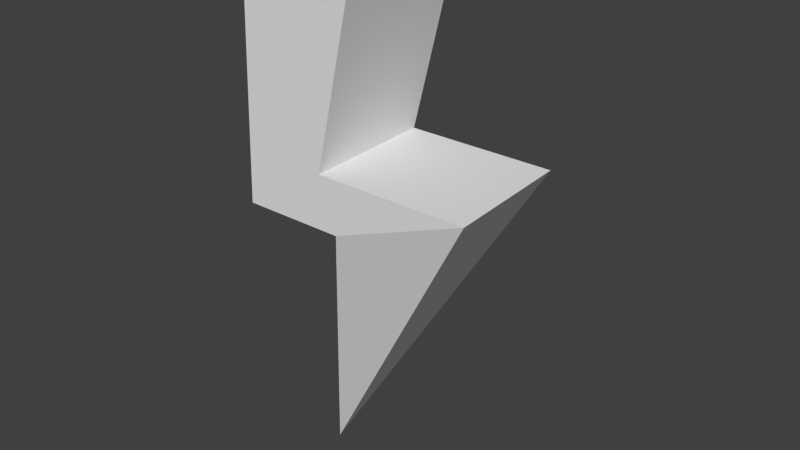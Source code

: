 # Source: energy.blend  (saved by Blender 2.76.0; exported with 4.5.12 LTS)
import bpy
from mathutils import Matrix  # noqa: F401  (used for matrix-valued properties, if any)

bpy.ops.wm.read_factory_settings(use_empty=True)
scene = bpy.context.scene
scene.name = 'Scene'

# ---- collections
col_collection_1 = bpy.data.collections.new('Collection 1'); scene.collection.children.link(col_collection_1)

# ---- world
world_world = bpy.data.worlds.new('World'); scene.world = world_world
world_world.color = (0.05088, 0.05088, 0.05088)
world_world.use_sun_shadow = False
world_world.sun_shadow_jitter_overblur = 0.0
world_world.cycles.sampling_method = 'MANUAL'
world_world.cycles.sample_map_resolution = 256

# ---- meshes
me_cone_cone_003 = bpy.data.meshes.new('Cone_Cone.003')
me_cone_cone_003.from_pydata([(0.09039, 0.1368, -0.008708), (-0.02829, 0.01621, -0.5242), (0.09039, -0.1044, -0.008708), (0.3364, -0.1044, 0.08704), (0.3227, 0.1368, 0.08704), (-0.08027, -0.1044, 0.4703), (-0.08027, 0.1368, 0.4703), (-0.09648, 0.1368, -0.008708), (-0.09648, -0.1044, -0.008708), (0.1294, 0.1368, 0.4013), (0.05025, 0.1368, 0.08704), (0.1294, -0.1044, 0.4013), (0.05852, -0.1044, 0.08704)], [], [(0, 1, 2), (3, 1, 4), (2, 1, 3), (4, 1, 0), (3, 4, 0, 2), (5, 6, 7, 8), (6, 9, 10, 7), (9, 11, 12, 10), (11, 5, 8, 12), (10, 4, 0, 7), (11, 9, 6, 5), (8, 2, 3, 12), (7, 0, 2, 8), (12, 3, 4, 10)])
_uv = me_cone_cone_003.uv_layers.new(name='UVMap')
_uv.uv.foreach_set('vector', [0.3301, 0.01912, 0.3223, 0.02368, 0.3148, 0.01847, 0.3118, 0.03471, 0.3223, 0.02368, 0.3329, 0.03471, 0.3148, 0.01847, 0.3223, 0.02368, 0.3118, 0.03471, 0.3329, 0.03471, 0.3223, 0.02368, 0.3301, 0.01912, 0.3205, 0.03472, 0.3201, 0.04269, 0.3118, 0.04269, 0.3118, 0.03473, 0.3001, 0.0266, 0.3005, 0.02657, 0.2992, 0.02515, 0.3011, 0.02448, 0.3005, 0.02657, 0.3012, 0.02398, 0.2969, 0.02655, 0.2992, 0.02515, 0.3012, 0.02398, 0.2992, 0.02505, 0.3035, 0.02583, 0.2969, 0.02655, 0.2992, 0.02505, 0.3001, 0.0266, 0.3011, 0.02448, 0.3035, 0.02583, 0.2969, 0.02655, 0.289, 0.0471, 0.289, 0.01847, 0.2992, 0.02515, 0.2992, 0.02505, 0.3012, 0.02398, 0.3005, 0.02657, 0.3001, 0.0266, 0.3011, 0.02448, 0.3094, 0.01937, 0.3118, 0.04361, 0.3035, 0.02583, 0.2992, 0.02515, 0.289, 0.01847, 0.3094, 0.01937, 0.3011, 0.02448, 0.3035, 0.02583, 0.3118, 0.04361, 0.289, 0.0471, 0.2969, 0.02655])
me_cone_cone_003.use_remesh_preserve_volume = False
me_cone_cone_003.use_remesh_preserve_attributes = False
me_cone_cone_003.use_mirror_vertex_groups = False
me_cone_cone_003.update()
me_cone_cone_003.normals_split_custom_set([tuple(v) for v in zip(*[iter([-0.9745, -5.841e-08, 0.2243, -0.9745, -5.841e-08, 0.2243, -0.9745, -5.841e-08, 0.2243, 0.862, 0.04882, -0.5046, 0.862, 0.04882, -0.5046, 0.862, 0.04882, -0.5046, 0.09639, -0.964, -0.2476, 0.09639, -0.964, -0.2476, 0.09639, -0.964, -0.2476, 0.1026, 0.9631, -0.2488, 0.1026, 0.9631, -0.2488, 0.1026, 0.9631, -0.2488, -0.3717, -0.01052, 0.9283, -0.3717, -0.01052, 0.9283, -0.3717, -0.01052, 0.9283, -0.3717, -0.01052, 0.9283, -0.9994, -4.204e-10, 0.03381, -0.9994, -4.204e-10, 0.03381, -0.9994, -4.204e-10, 0.03381, -0.9994, -4.204e-10, 0.03381, -1.137e-08, 1.0, 1.862e-07, -1.137e-08, 1.0, 1.862e-07, -1.137e-08, 1.0, 1.862e-07, -1.137e-08, 1.0, 1.862e-07, 0.9725, 0.01668, -0.2323, 0.9725, 0.01668, -0.2323, 0.9725, 0.01668, -0.2323, 0.9725, 0.01668, -0.2323, -8.8e-09, -1.0, -1.558e-07, -8.8e-09, -1.0, -1.558e-07, -8.8e-09, -1.0, -1.558e-07, -8.8e-09, -1.0, -1.558e-07, 0.0, 1.0, 1.694e-07, 0.0, 1.0, 1.694e-07, 0.0, 1.0, 1.694e-07, 0.0, 1.0, 1.694e-07, 0.3127, -2.342e-07, 0.9499, 0.3127, -2.342e-07, 0.9499, 0.3127, -2.342e-07, 0.9499, 0.3127, -2.342e-07, 0.9499, 0.0, -1.0, -1.674e-07, 0.0, -1.0, -1.674e-07, 0.0, -1.0, -1.674e-07, 0.0, -1.0, -1.674e-07, 0.0, 1.622e-07, -1.0, 0.0, 1.622e-07, -1.0, 0.0, 1.622e-07, -1.0, 0.0, 1.622e-07, -1.0, 0.0, -1.545e-07, 1.0, 0.0, -1.545e-07, 1.0, 0.0, -1.545e-07, 1.0, 0.0, -1.545e-07, 1.0])] * 3)])

# ---- objects
ob_cone_cone_003 = bpy.data.objects.new('Cone_Cone.003', me_cone_cone_003)

# ---- transforms, parenting, visibility, modifiers, constraints
ob_cone_cone_003.location = (0.0, 0.0, 0.0)
ob_cone_cone_003.lineart.crease_threshold = 0.0

# ---- collection membership
col_collection_1.objects.link(ob_cone_cone_003)

# ---- scene / render settings (as saved in the file)
scene.frame_start = 1; scene.frame_end = 250; scene.frame_set(1)
scene.render.engine = 'BLENDER_EEVEE_NEXT'
scene.render.resolution_percentage = 50
scene.render.dither_intensity = 0.0
scene.cycles.use_denoising = False
scene.cycles.samples = 10
scene.cycles.sampling_pattern = 'TABULATED_SOBOL'
scene.cycles.light_sampling_threshold = 0.0
scene.cycles.use_adaptive_sampling = False
scene.cycles.use_light_tree = False
scene.cycles.blur_glossy = 0.0
scene.cycles.pixel_filter_type = 'GAUSSIAN'
scene.cycles.sample_clamp_indirect = 0.0
scene.view_settings.view_transform = 'Standard'
bpy.context.view_layer.update()

# ---- added for rendering (the .blend has no active camera and no usable light): camera, sun
cam_auto = bpy.data.cameras.new('AutoCamera')
cam_auto.lens = 50.0
cam_auto.sensor_width = 36.0
cam_auto.clip_end = 1000.0
ob_auto_camera = bpy.data.objects.new('AutoCamera', cam_auto)
scene.collection.objects.link(ob_auto_camera)
ob_auto_camera.location = (1.14797, -1.21742, 0.795442)
ob_auto_camera.rotation_euler = (1.09748, -7.21219e-08, 0.694738)
scene.camera = ob_auto_camera
light_auto_sun = bpy.data.lights.new('AutoSun', 'SUN')
light_auto_sun.energy = 3.0
light_auto_sun.angle = 0.0523599
ob_auto_sun = bpy.data.objects.new('AutoSun', light_auto_sun)
scene.collection.objects.link(ob_auto_sun)
ob_auto_sun.rotation_euler = (0.872665, 0.174533, 0.523599)
bpy.context.view_layer.update()
